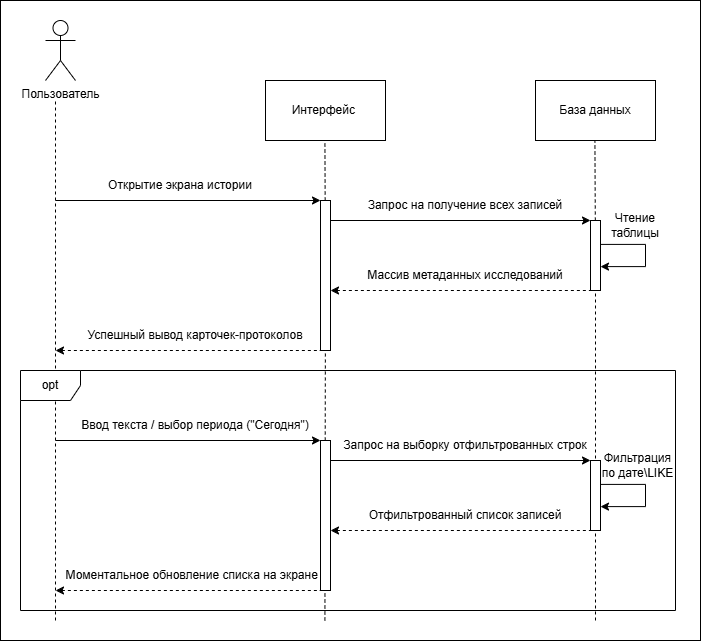

The diagram above was exported from draw.io. Its source (the exported page's mxGraphModel, read from the mxfile embedded in the PNG):
<mxGraphModel dx="1406" dy="764" grid="1" gridSize="10" guides="1" tooltips="1" connect="1" arrows="1" fold="1" page="1" pageScale="1" pageWidth="1600" pageHeight="900" math="0" shadow="0">
  <root>
    <mxCell id="0" />
    <mxCell id="1" parent="0" />
    <mxCell id="_6lj6zXkcKUllwSSaumx-1" parent="1" style="shape=umlActor;verticalLabelPosition=bottom;verticalAlign=top;html=1;outlineConnect=0;" value="Пользователь" vertex="1">
      <mxGeometry height="60" width="30" x="505" y="140" as="geometry" />
    </mxCell>
    <mxCell id="_6lj6zXkcKUllwSSaumx-2" parent="1" style="rounded=0;whiteSpace=wrap;html=1;fillColor=none;" value="Интерфейс&amp;nbsp;" vertex="1">
      <mxGeometry height="60" width="120" x="725" y="200" as="geometry" />
    </mxCell>
    <mxCell id="_6lj6zXkcKUllwSSaumx-4" parent="1" style="rounded=0;whiteSpace=wrap;html=1;fillColor=none;" value="База данных" vertex="1">
      <mxGeometry height="60" width="120" x="995" y="200" as="geometry" />
    </mxCell>
    <mxCell id="_6lj6zXkcKUllwSSaumx-5" edge="1" parent="1" style="endArrow=none;dashed=1;html=1;rounded=0;" value="">
      <mxGeometry height="50" relative="1" width="50" as="geometry">
        <mxPoint x="515" y="740" as="sourcePoint" />
        <mxPoint x="515" y="220" as="targetPoint" />
      </mxGeometry>
    </mxCell>
    <mxCell id="_6lj6zXkcKUllwSSaumx-6" edge="1" parent="1" source="_6lj6zXkcKUllwSSaumx-8" style="endArrow=none;dashed=1;html=1;rounded=0;" value="">
      <mxGeometry height="50" relative="1" width="50" as="geometry">
        <mxPoint x="784.4100000000001" y="740" as="sourcePoint" />
        <mxPoint x="784.4100000000001" y="260" as="targetPoint" />
      </mxGeometry>
    </mxCell>
    <mxCell id="_6lj6zXkcKUllwSSaumx-7" edge="1" parent="1" source="_6lj6zXkcKUllwSSaumx-10" style="endArrow=none;dashed=1;html=1;rounded=0;" value="">
      <mxGeometry height="50" relative="1" width="50" as="geometry">
        <mxPoint x="1054.41" y="740" as="sourcePoint" />
        <mxPoint x="1054.41" y="260" as="targetPoint" />
      </mxGeometry>
    </mxCell>
    <mxCell id="_6lj6zXkcKUllwSSaumx-9" edge="1" parent="1" style="endArrow=none;dashed=1;html=1;rounded=0;" target="_6lj6zXkcKUllwSSaumx-8" value="">
      <mxGeometry height="50" relative="1" width="50" as="geometry">
        <mxPoint x="784.4100000000001" y="740" as="sourcePoint" />
        <mxPoint x="784.4100000000001" y="260" as="targetPoint" />
      </mxGeometry>
    </mxCell>
    <mxCell id="_6lj6zXkcKUllwSSaumx-8" parent="1" style="rounded=0;whiteSpace=wrap;html=1;" value="" vertex="1">
      <mxGeometry height="150" width="10" x="780" y="320" as="geometry" />
    </mxCell>
    <mxCell id="_6lj6zXkcKUllwSSaumx-11" edge="1" parent="1" style="endArrow=none;dashed=1;html=1;rounded=0;" target="_6lj6zXkcKUllwSSaumx-10" value="">
      <mxGeometry height="50" relative="1" width="50" as="geometry">
        <mxPoint x="1055" y="740" as="sourcePoint" />
        <mxPoint x="1074.41" y="260" as="targetPoint" />
      </mxGeometry>
    </mxCell>
    <mxCell id="_6lj6zXkcKUllwSSaumx-10" parent="1" style="rounded=0;whiteSpace=wrap;html=1;" value="" vertex="1">
      <mxGeometry height="70" width="10" x="1050" y="340" as="geometry" />
    </mxCell>
    <mxCell id="_6lj6zXkcKUllwSSaumx-12" edge="1" parent="1" style="endArrow=classic;html=1;rounded=0;entryX=0;entryY=0;entryDx=0;entryDy=0;" target="_6lj6zXkcKUllwSSaumx-8" value="">
      <mxGeometry height="50" relative="1" width="50" as="geometry">
        <mxPoint x="515" y="320" as="sourcePoint" />
        <mxPoint x="1145" y="500" as="targetPoint" />
      </mxGeometry>
    </mxCell>
    <mxCell id="_6lj6zXkcKUllwSSaumx-13" edge="1" parent="1" style="endArrow=none;html=1;rounded=0;entryX=0;entryY=0;entryDx=0;entryDy=0;endFill=0;startArrow=classic;startFill=1;dashed=1;" value="">
      <mxGeometry height="50" relative="1" width="50" as="geometry">
        <mxPoint x="515" y="470" as="sourcePoint" />
        <mxPoint x="780" y="470" as="targetPoint" />
      </mxGeometry>
    </mxCell>
    <mxCell id="_6lj6zXkcKUllwSSaumx-14" edge="1" parent="1" style="endArrow=classic;html=1;rounded=0;entryX=0;entryY=0;entryDx=0;entryDy=0;" target="_6lj6zXkcKUllwSSaumx-10" value="">
      <mxGeometry height="50" relative="1" width="50" as="geometry">
        <mxPoint x="790" y="340" as="sourcePoint" />
        <mxPoint x="1045" y="340" as="targetPoint" />
      </mxGeometry>
    </mxCell>
    <mxCell id="_6lj6zXkcKUllwSSaumx-15" edge="1" parent="1" style="endArrow=none;html=1;rounded=0;entryX=0;entryY=0;entryDx=0;entryDy=0;endFill=0;startArrow=classic;startFill=1;dashed=1;" value="">
      <mxGeometry height="50" relative="1" width="50" as="geometry">
        <mxPoint x="790" y="410" as="sourcePoint" />
        <mxPoint x="1055" y="410" as="targetPoint" />
      </mxGeometry>
    </mxCell>
    <mxCell id="_6lj6zXkcKUllwSSaumx-16" parent="1" style="text;html=1;whiteSpace=wrap;strokeColor=none;fillColor=none;align=center;verticalAlign=middle;rounded=0;" value="Открытие экрана истории" vertex="1">
      <mxGeometry height="30" width="170" x="555" y="290" as="geometry" />
    </mxCell>
    <mxCell id="_6lj6zXkcKUllwSSaumx-17" parent="1" style="text;html=1;whiteSpace=wrap;strokeColor=none;fillColor=none;align=center;verticalAlign=middle;rounded=0;" value="Запрос на получение всех записей" vertex="1">
      <mxGeometry height="30" width="200" x="825" y="310" as="geometry" />
    </mxCell>
    <mxCell id="_6lj6zXkcKUllwSSaumx-18" parent="1" style="text;html=1;whiteSpace=wrap;strokeColor=none;fillColor=none;align=center;verticalAlign=middle;rounded=0;" value="Массив метаданных исследований" vertex="1">
      <mxGeometry height="30" width="200" x="825" y="380" as="geometry" />
    </mxCell>
    <mxCell id="_6lj6zXkcKUllwSSaumx-19" parent="1" style="text;html=1;whiteSpace=wrap;strokeColor=none;fillColor=none;align=center;verticalAlign=middle;rounded=0;" value="Успешный вывод карточек-протоколов" vertex="1">
      <mxGeometry height="30" width="220" x="545" y="440" as="geometry" />
    </mxCell>
    <mxCell id="_6lj6zXkcKUllwSSaumx-20" parent="1" style="shape=umlFrame;whiteSpace=wrap;html=1;pointerEvents=0;" value="opt" vertex="1">
      <mxGeometry height="240" width="655" x="480" y="490" as="geometry" />
    </mxCell>
    <mxCell id="_6lj6zXkcKUllwSSaumx-22" parent="1" style="rounded=0;whiteSpace=wrap;html=1;" value="" vertex="1">
      <mxGeometry height="150" width="10" x="780" y="560" as="geometry" />
    </mxCell>
    <mxCell id="_6lj6zXkcKUllwSSaumx-23" parent="1" style="text;html=1;whiteSpace=wrap;strokeColor=none;fillColor=none;align=center;verticalAlign=middle;rounded=0;" value="Ввод текста / выбор периода (&quot;Сегодня&quot;)" vertex="1">
      <mxGeometry height="30" width="240" x="535" y="530" as="geometry" />
    </mxCell>
    <mxCell id="_6lj6zXkcKUllwSSaumx-24" edge="1" parent="1" style="endArrow=classic;html=1;rounded=0;entryX=0;entryY=0;entryDx=0;entryDy=0;" target="_6lj6zXkcKUllwSSaumx-22" value="">
      <mxGeometry height="50" relative="1" width="50" as="geometry">
        <mxPoint x="515" y="560" as="sourcePoint" />
        <mxPoint x="1145" y="740" as="targetPoint" />
      </mxGeometry>
    </mxCell>
    <mxCell id="_6lj6zXkcKUllwSSaumx-25" parent="1" style="text;html=1;whiteSpace=wrap;strokeColor=none;fillColor=none;align=center;verticalAlign=middle;rounded=0;" value="Запрос на выборку отфильтрованных строк" vertex="1">
      <mxGeometry height="30" width="260" x="795" y="550" as="geometry" />
    </mxCell>
    <mxCell id="_6lj6zXkcKUllwSSaumx-26" edge="1" parent="1" style="endArrow=classic;html=1;rounded=0;entryX=0;entryY=0;entryDx=0;entryDy=0;" target="_6lj6zXkcKUllwSSaumx-27" value="">
      <mxGeometry height="50" relative="1" width="50" as="geometry">
        <mxPoint x="790" y="580" as="sourcePoint" />
        <mxPoint x="1045" y="580" as="targetPoint" />
      </mxGeometry>
    </mxCell>
    <mxCell id="_6lj6zXkcKUllwSSaumx-27" parent="1" style="rounded=0;whiteSpace=wrap;html=1;" value="" vertex="1">
      <mxGeometry height="70" width="10" x="1050" y="580" as="geometry" />
    </mxCell>
    <mxCell id="_6lj6zXkcKUllwSSaumx-28" parent="1" style="text;html=1;whiteSpace=wrap;strokeColor=none;fillColor=none;align=center;verticalAlign=middle;rounded=0;" value="Отфильтрованный список записей" vertex="1">
      <mxGeometry height="30" width="200" x="825" y="620" as="geometry" />
    </mxCell>
    <mxCell id="_6lj6zXkcKUllwSSaumx-29" edge="1" parent="1" style="endArrow=none;html=1;rounded=0;entryX=0;entryY=0;entryDx=0;entryDy=0;endFill=0;startArrow=classic;startFill=1;dashed=1;" value="">
      <mxGeometry height="50" relative="1" width="50" as="geometry">
        <mxPoint x="790" y="650" as="sourcePoint" />
        <mxPoint x="1055" y="650" as="targetPoint" />
      </mxGeometry>
    </mxCell>
    <mxCell id="_6lj6zXkcKUllwSSaumx-30" parent="1" style="text;html=1;whiteSpace=wrap;strokeColor=none;fillColor=none;align=center;verticalAlign=middle;rounded=0;" value="&amp;nbsp;Моментальное обновление списка на экране" vertex="1">
      <mxGeometry height="30" width="260" x="520" y="680" as="geometry" />
    </mxCell>
    <mxCell id="_6lj6zXkcKUllwSSaumx-31" edge="1" parent="1" style="endArrow=none;html=1;rounded=0;entryX=0;entryY=0;entryDx=0;entryDy=0;endFill=0;startArrow=classic;startFill=1;dashed=1;" value="">
      <mxGeometry height="50" relative="1" width="50" as="geometry">
        <mxPoint x="515" y="710" as="sourcePoint" />
        <mxPoint x="780" y="710" as="targetPoint" />
      </mxGeometry>
    </mxCell>
    <mxCell id="_6lj6zXkcKUllwSSaumx-32" edge="1" parent="1" style="endArrow=classic;html=1;rounded=0;entryX=1;entryY=0.75;entryDx=0;entryDy=0;edgeStyle=orthogonalEdgeStyle;exitX=1.023;exitY=0.433;exitDx=0;exitDy=0;exitPerimeter=0;" value="">
      <mxGeometry height="50" relative="1" width="50" as="geometry">
        <Array as="points">
          <mxPoint x="1060" y="603.6" />
          <mxPoint x="1105" y="603.6" />
          <mxPoint x="1105" y="625.6" />
        </Array>
        <mxPoint x="1060.23" y="603.91" as="sourcePoint" />
        <mxPoint x="1060" y="626.1" as="targetPoint" />
      </mxGeometry>
    </mxCell>
    <mxCell id="_6lj6zXkcKUllwSSaumx-33" edge="1" parent="1" style="endArrow=classic;html=1;rounded=0;entryX=1;entryY=0.75;entryDx=0;entryDy=0;edgeStyle=orthogonalEdgeStyle;exitX=1.023;exitY=0.433;exitDx=0;exitDy=0;exitPerimeter=0;" value="">
      <mxGeometry height="50" relative="1" width="50" as="geometry">
        <Array as="points">
          <mxPoint x="1060" y="363.6" />
          <mxPoint x="1105" y="363.6" />
          <mxPoint x="1105" y="385.6" />
        </Array>
        <mxPoint x="1060.23" y="363.91" as="sourcePoint" />
        <mxPoint x="1060" y="386.1000000000001" as="targetPoint" />
      </mxGeometry>
    </mxCell>
    <mxCell id="_6lj6zXkcKUllwSSaumx-34" parent="1" style="text;html=1;whiteSpace=wrap;strokeColor=none;fillColor=none;align=center;verticalAlign=middle;rounded=0;" value="Чтение таблицы" vertex="1">
      <mxGeometry height="30" width="60" x="1065" y="330" as="geometry" />
    </mxCell>
    <mxCell id="_6lj6zXkcKUllwSSaumx-35" parent="1" style="text;html=1;whiteSpace=wrap;strokeColor=none;fillColor=none;align=center;verticalAlign=middle;rounded=0;" value="Фильтрация по дате\LIKE" vertex="1">
      <mxGeometry height="30" width="75" x="1060" y="570" as="geometry" />
    </mxCell>
    <mxCell id="_6lj6zXkcKUllwSSaumx-36" parent="1" style="rounded=0;whiteSpace=wrap;html=1;fillColor=none;" value="" vertex="1">
      <mxGeometry height="640" width="700" x="460" y="120" as="geometry" />
    </mxCell>
  </root>
</mxGraphModel>